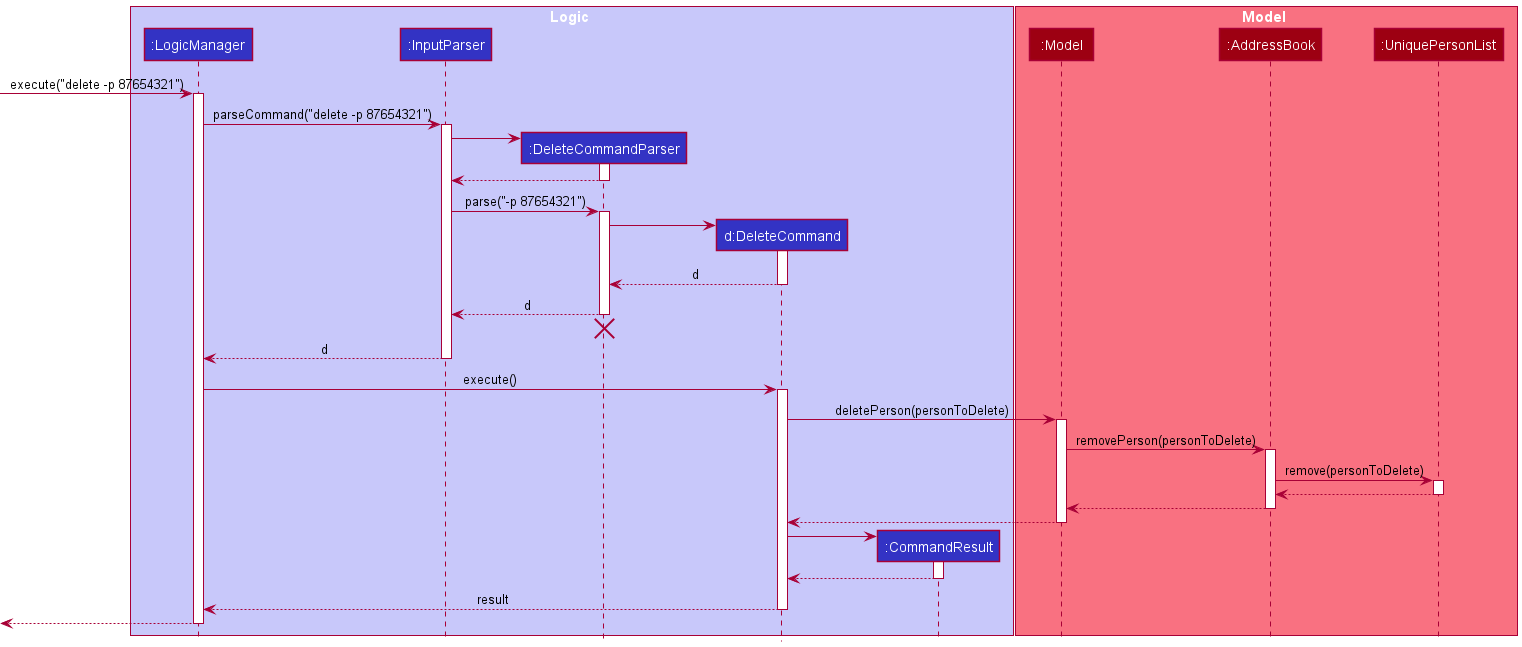

The diagram above was rendered by PlantUML. Its source (embedded in the PNG):
@startuml
!include style.puml

box Logic LOGIC_COLOR_T1
participant ":LogicManager" as LogicManager LOGIC_COLOR
participant ":InputParser" as InputParser LOGIC_COLOR
participant ":DeleteCommandParser" as DeleteCommandParser LOGIC_COLOR
participant "d:DeleteCommand" as DeleteCommand LOGIC_COLOR
participant ":CommandResult" as CommandResult LOGIC_COLOR
end box

box Model MODEL_COLOR_T1
participant ":Model" as Model MODEL_COLOR
participant ":AddressBook" as AddressBook MODEL_COLOR
participant ":UniquePersonList" as UniquePersonList MODEL_COLOR
end box

[-> LogicManager : execute("delete -p 87654321")
activate LogicManager

LogicManager -> InputParser : parseCommand("delete -p 87654321")
activate InputParser

create DeleteCommandParser
InputParser -> DeleteCommandParser
activate DeleteCommandParser

DeleteCommandParser --> InputParser
deactivate DeleteCommandParser


InputParser -> DeleteCommandParser : parse("-p 87654321")
activate DeleteCommandParser

create DeleteCommand
DeleteCommandParser -> DeleteCommand
activate DeleteCommand

DeleteCommand --> DeleteCommandParser : d
deactivate DeleteCommand

DeleteCommandParser --> InputParser : d
deactivate DeleteCommandParser
'Hidden arrow to position the destroy marker below the end of the activation bar.
DeleteCommandParser -[hidden]-> InputParser
destroy DeleteCommandParser

InputParser --> LogicManager : d
deactivate InputParser

LogicManager -> DeleteCommand : execute()
activate DeleteCommand

DeleteCommand -> Model : deletePerson(personToDelete)
activate Model

Model -> AddressBook : removePerson(personToDelete)
activate AddressBook

AddressBook -> UniquePersonList: remove(personToDelete)
activate UniquePersonList

UniquePersonList --> AddressBook
deactivate UniquePersonList

AddressBook --> Model
deactivate AddressBook

Model --> DeleteCommand
deactivate Model

create CommandResult
DeleteCommand -> CommandResult
activate CommandResult

CommandResult --> DeleteCommand
deactivate CommandResult

DeleteCommand --> LogicManager : result
deactivate DeleteCommand

[<--LogicManager
deactivate LogicManager
@enduml